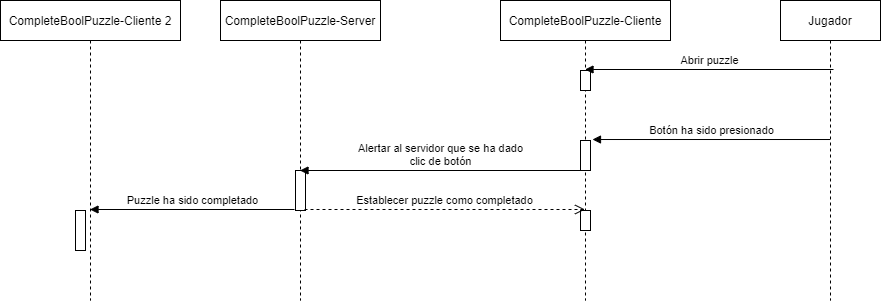

The diagram above was exported from draw.io. Its source (the exported page's mxGraphModel, read from the mxfile embedded in the PNG):
<mxGraphModel dx="1936" dy="829" grid="1" gridSize="10" guides="1" tooltips="1" connect="1" arrows="1" fold="1" page="1" pageScale="1" pageWidth="850" pageHeight="1100" math="0" shadow="0">
  <root>
    <mxCell id="0" />
    <mxCell id="1" parent="0" />
    <mxCell id="1kw1iPHr_pw8WjLesHk0-1" value="CompleteBoolPuzzle-Server" style="shape=umlLifeline;perimeter=lifelinePerimeter;whiteSpace=wrap;html=1;container=1;collapsible=0;recursiveResize=0;outlineConnect=0;" parent="1" vertex="1">
      <mxGeometry x="40" y="40" width="160" height="300" as="geometry" />
    </mxCell>
    <mxCell id="1kw1iPHr_pw8WjLesHk0-12" value="" style="html=1;points=[];perimeter=orthogonalPerimeter;" parent="1kw1iPHr_pw8WjLesHk0-1" vertex="1">
      <mxGeometry x="75" y="170" width="10" height="40" as="geometry" />
    </mxCell>
    <mxCell id="1kw1iPHr_pw8WjLesHk0-2" value="CompleteBoolPuzzle-Cliente" style="shape=umlLifeline;perimeter=lifelinePerimeter;whiteSpace=wrap;html=1;container=1;collapsible=0;recursiveResize=0;outlineConnect=0;" parent="1" vertex="1">
      <mxGeometry x="320" y="40" width="170" height="300" as="geometry" />
    </mxCell>
    <mxCell id="1kw1iPHr_pw8WjLesHk0-6" value="" style="html=1;points=[];perimeter=orthogonalPerimeter;" parent="1kw1iPHr_pw8WjLesHk0-2" vertex="1">
      <mxGeometry x="80" y="70" width="10" height="20" as="geometry" />
    </mxCell>
    <mxCell id="1kw1iPHr_pw8WjLesHk0-10" value="" style="html=1;points=[];perimeter=orthogonalPerimeter;" parent="1kw1iPHr_pw8WjLesHk0-2" vertex="1">
      <mxGeometry x="80" y="140" width="10" height="30" as="geometry" />
    </mxCell>
    <mxCell id="1kw1iPHr_pw8WjLesHk0-15" value="" style="html=1;points=[];perimeter=orthogonalPerimeter;" parent="1kw1iPHr_pw8WjLesHk0-2" vertex="1">
      <mxGeometry x="80" y="210" width="10" height="20" as="geometry" />
    </mxCell>
    <mxCell id="1kw1iPHr_pw8WjLesHk0-5" value="Alertar al servidor que se ha dado&lt;br&gt;clic de botón" style="html=1;verticalAlign=bottom;endArrow=block;" parent="1" target="1kw1iPHr_pw8WjLesHk0-1" edge="1">
      <mxGeometry width="80" relative="1" as="geometry">
        <mxPoint x="400" y="210" as="sourcePoint" />
        <mxPoint x="290" y="200" as="targetPoint" />
      </mxGeometry>
    </mxCell>
    <mxCell id="1kw1iPHr_pw8WjLesHk0-7" value="Jugador" style="shape=umlLifeline;perimeter=lifelinePerimeter;whiteSpace=wrap;html=1;container=1;collapsible=0;recursiveResize=0;outlineConnect=0;" parent="1" vertex="1">
      <mxGeometry x="600" y="40" width="100" height="300" as="geometry" />
    </mxCell>
    <mxCell id="1kw1iPHr_pw8WjLesHk0-8" value="Abrir puzzle" style="html=1;verticalAlign=bottom;endArrow=block;exitX=0.53;exitY=0.23;exitDx=0;exitDy=0;exitPerimeter=0;" parent="1" source="1kw1iPHr_pw8WjLesHk0-7" target="1kw1iPHr_pw8WjLesHk0-2" edge="1">
      <mxGeometry width="80" relative="1" as="geometry">
        <mxPoint x="510" y="130" as="sourcePoint" />
        <mxPoint x="590" y="130" as="targetPoint" />
      </mxGeometry>
    </mxCell>
    <mxCell id="1kw1iPHr_pw8WjLesHk0-11" value="Botón ha sido presionado" style="html=1;verticalAlign=bottom;endArrow=block;entryX=1.2;entryY=-0.033;entryDx=0;entryDy=0;entryPerimeter=0;" parent="1" source="1kw1iPHr_pw8WjLesHk0-7" target="1kw1iPHr_pw8WjLesHk0-10" edge="1">
      <mxGeometry width="80" relative="1" as="geometry">
        <mxPoint x="590" y="160" as="sourcePoint" />
        <mxPoint x="550" y="160" as="targetPoint" />
      </mxGeometry>
    </mxCell>
    <mxCell id="1kw1iPHr_pw8WjLesHk0-14" value="Establecer puzzle como completado" style="html=1;verticalAlign=bottom;endArrow=open;dashed=1;endSize=8;exitX=0.9;exitY=0.975;exitDx=0;exitDy=0;exitPerimeter=0;" parent="1" source="1kw1iPHr_pw8WjLesHk0-12" target="1kw1iPHr_pw8WjLesHk0-2" edge="1">
      <mxGeometry relative="1" as="geometry">
        <mxPoint x="270" y="360" as="sourcePoint" />
        <mxPoint x="370" y="360" as="targetPoint" />
      </mxGeometry>
    </mxCell>
    <mxCell id="1kw1iPHr_pw8WjLesHk0-16" value="CompleteBoolPuzzle-Cliente 2" style="shape=umlLifeline;perimeter=lifelinePerimeter;whiteSpace=wrap;html=1;container=1;collapsible=0;recursiveResize=0;outlineConnect=0;" parent="1" vertex="1">
      <mxGeometry x="-180" y="40" width="180" height="300" as="geometry" />
    </mxCell>
    <mxCell id="1kw1iPHr_pw8WjLesHk0-18" value="" style="html=1;points=[];perimeter=orthogonalPerimeter;" parent="1kw1iPHr_pw8WjLesHk0-16" vertex="1">
      <mxGeometry x="75" y="210" width="10" height="40" as="geometry" />
    </mxCell>
    <mxCell id="1kw1iPHr_pw8WjLesHk0-17" value="Puzzle ha sido completado" style="html=1;verticalAlign=bottom;endArrow=block;exitX=-0.1;exitY=0.975;exitDx=0;exitDy=0;exitPerimeter=0;" parent="1" source="1kw1iPHr_pw8WjLesHk0-12" target="1kw1iPHr_pw8WjLesHk0-16" edge="1">
      <mxGeometry width="80" relative="1" as="geometry">
        <mxPoint x="-290" y="260" as="sourcePoint" />
        <mxPoint x="-210" y="260" as="targetPoint" />
      </mxGeometry>
    </mxCell>
  </root>
</mxGraphModel>